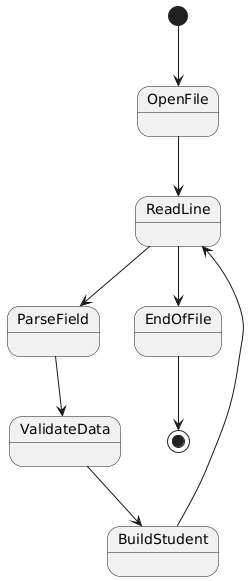

The diagram above was rendered by PlantUML. Its source (embedded in the PNG):
@startuml
[*] --> OpenFile
OpenFile --> ReadLine
ReadLine --> ParseField
ParseField --> ValidateData
ValidateData --> BuildStudent
BuildStudent --> ReadLine
ReadLine --> EndOfFile
EndOfFile --> [*]
@enduml